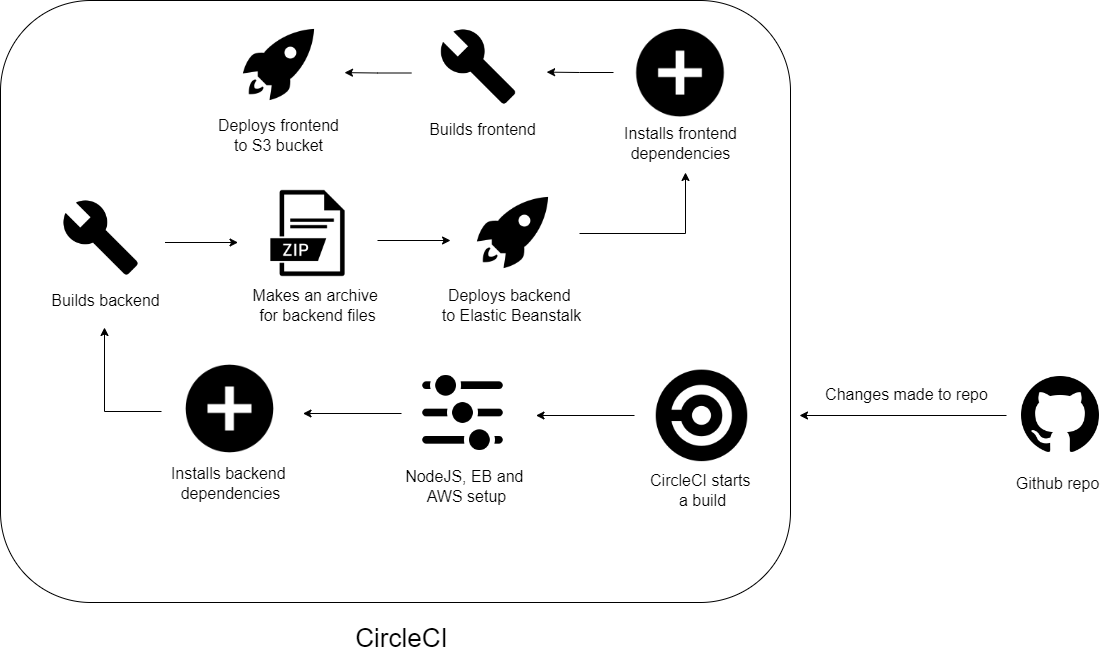

The diagram above was exported from draw.io. Its source (the exported page's mxGraphModel, read from the mxfile embedded in the PNG):
<mxGraphModel dx="1275" dy="584" grid="0" gridSize="10" guides="1" tooltips="1" connect="1" arrows="1" fold="1" page="1" pageScale="1" pageWidth="1169" pageHeight="827" background="#ffffff" math="0" shadow="0">
  <root>
    <mxCell id="0" />
    <mxCell id="1" parent="0" />
    <mxCell id="iLFYhMFWBAFdND1QJWR4-2" value="" style="rounded=1;whiteSpace=wrap;html=1;fillColor=none;strokeColor=default;glass=0;movable=0;resizable=0;rotatable=0;deletable=0;editable=0;connectable=0;" vertex="1" parent="1">
      <mxGeometry x="51" y="30" width="790" height="602" as="geometry" />
    </mxCell>
    <mxCell id="iLFYhMFWBAFdND1QJWR4-3" style="edgeStyle=orthogonalEdgeStyle;rounded=0;orthogonalLoop=1;jettySize=auto;html=1;" edge="1" parent="1">
      <mxGeometry relative="1" as="geometry">
        <mxPoint x="850" y="445" as="targetPoint" />
        <mxPoint x="1057" y="445" as="sourcePoint" />
      </mxGeometry>
    </mxCell>
    <mxCell id="iLFYhMFWBAFdND1QJWR4-1" value="" style="shape=image;html=1;verticalAlign=top;verticalLabelPosition=bottom;labelBackgroundColor=#ffffff;imageAspect=0;aspect=fixed;image=https://cdn0.iconfinder.com/data/icons/octicons/1024/mark-github-128.png" vertex="1" parent="1">
      <mxGeometry x="1072" y="406" width="78" height="78" as="geometry" />
    </mxCell>
    <mxCell id="iLFYhMFWBAFdND1QJWR4-4" value="Changes made to repo" style="text;html=1;resizable=0;autosize=1;align=center;verticalAlign=middle;points=[];fillColor=none;strokeColor=none;rounded=0;fontSize=16;" vertex="1" parent="1">
      <mxGeometry x="870" y="412" width="173" height="23" as="geometry" />
    </mxCell>
    <mxCell id="iLFYhMFWBAFdND1QJWR4-6" value="CircleCI" style="text;html=1;resizable=0;autosize=1;align=center;verticalAlign=middle;points=[];fillColor=none;strokeColor=none;rounded=0;fontSize=26;" vertex="1" parent="1">
      <mxGeometry x="401" y="650" width="102" height="35" as="geometry" />
    </mxCell>
    <mxCell id="iLFYhMFWBAFdND1QJWR4-7" value="" style="shape=image;html=1;verticalAlign=top;verticalLabelPosition=bottom;labelBackgroundColor=#ffffff;imageAspect=0;aspect=fixed;image=https://cdn3.iconfinder.com/data/icons/user-interface-798/32/User_Interface_equalizer_option_setup_setting_UI-128.png;fontSize=26;" vertex="1" parent="1">
      <mxGeometry x="472" y="401" width="83" height="83" as="geometry" />
    </mxCell>
    <mxCell id="iLFYhMFWBAFdND1QJWR4-8" value="NodeJS, EB and &lt;br style=&quot;font-size: 16px;&quot;&gt;AWS setup" style="text;html=1;resizable=0;autosize=1;align=center;verticalAlign=middle;points=[];fillColor=none;strokeColor=none;rounded=0;fontSize=16;" vertex="1" parent="1">
      <mxGeometry x="452.5" y="495" width="128" height="42" as="geometry" />
    </mxCell>
    <mxCell id="iLFYhMFWBAFdND1QJWR4-16" value="" style="edgeStyle=orthogonalEdgeStyle;rounded=0;orthogonalLoop=1;jettySize=auto;html=1;fontSize=17;" edge="1" parent="1">
      <mxGeometry relative="1" as="geometry">
        <mxPoint x="685" y="445" as="sourcePoint" />
        <mxPoint x="586.5" y="445" as="targetPoint" />
      </mxGeometry>
    </mxCell>
    <mxCell id="iLFYhMFWBAFdND1QJWR4-9" value="" style="shape=image;html=1;verticalAlign=top;verticalLabelPosition=bottom;labelBackgroundColor=#ffffff;imageAspect=0;aspect=fixed;image=https://cdn2.iconfinder.com/data/icons/css-vol-1/24/circleci-128.png;fontSize=17;" vertex="1" parent="1">
      <mxGeometry x="706.75" y="399.63" width="91.5" height="91.5" as="geometry" />
    </mxCell>
    <mxCell id="iLFYhMFWBAFdND1QJWR4-10" value="CircleCI starts &lt;br style=&quot;font-size: 16px;&quot;&gt;a build" style="text;html=1;resizable=0;autosize=1;align=center;verticalAlign=middle;points=[];fillColor=none;strokeColor=none;rounded=0;fontSize=16;" vertex="1" parent="1">
      <mxGeometry x="698" y="499" width="110" height="42" as="geometry" />
    </mxCell>
    <mxCell id="iLFYhMFWBAFdND1QJWR4-21" style="edgeStyle=orthogonalEdgeStyle;rounded=0;orthogonalLoop=1;jettySize=auto;html=1;fontSize=15;" edge="1" parent="1">
      <mxGeometry relative="1" as="geometry">
        <mxPoint x="155" y="357" as="targetPoint" />
        <mxPoint x="212" y="441" as="sourcePoint" />
      </mxGeometry>
    </mxCell>
    <mxCell id="iLFYhMFWBAFdND1QJWR4-19" value="" style="edgeStyle=orthogonalEdgeStyle;rounded=0;orthogonalLoop=1;jettySize=auto;html=1;fontSize=17;" edge="1" parent="1">
      <mxGeometry relative="1" as="geometry">
        <mxPoint x="452" y="443" as="sourcePoint" />
        <mxPoint x="353.5" y="443" as="targetPoint" />
      </mxGeometry>
    </mxCell>
    <mxCell id="iLFYhMFWBAFdND1QJWR4-20" value="Installs backend &lt;br style=&quot;font-size: 16px;&quot;&gt;dependencies" style="text;html=1;resizable=0;autosize=1;align=center;verticalAlign=middle;points=[];fillColor=none;strokeColor=none;rounded=0;fontSize=16;" vertex="1" parent="1">
      <mxGeometry x="218.49" y="492.13" width="125" height="42" as="geometry" />
    </mxCell>
    <mxCell id="iLFYhMFWBAFdND1QJWR4-25" value="Github repo" style="text;html=1;resizable=0;autosize=1;align=center;verticalAlign=middle;points=[];fillColor=none;strokeColor=none;rounded=0;glass=0;fontSize=16;" vertex="1" parent="1">
      <mxGeometry x="1061" y="501.63" width="94" height="23" as="geometry" />
    </mxCell>
    <mxCell id="iLFYhMFWBAFdND1QJWR4-28" value="" style="shape=image;html=1;verticalAlign=top;verticalLabelPosition=bottom;labelBackgroundColor=#ffffff;imageAspect=0;aspect=fixed;image=https://cdn0.iconfinder.com/data/icons/google-material-design-3-0/48/ic_add_circle_48px-128.png;glass=0;fontSize=14;strokeColor=default;fillColor=none;" vertex="1" parent="1">
      <mxGeometry x="227.87" y="385.88" width="105.25" height="105.25" as="geometry" />
    </mxCell>
    <mxCell id="iLFYhMFWBAFdND1QJWR4-32" value="" style="shape=image;html=1;verticalAlign=top;verticalLabelPosition=bottom;labelBackgroundColor=#ffffff;imageAspect=0;aspect=fixed;image=https://cdn0.iconfinder.com/data/icons/google-material-design-3-0/48/ic_build_48px-128.png;glass=0;fontSize=17;strokeColor=default;fillColor=none;" vertex="1" parent="1">
      <mxGeometry x="110.99000000000001" y="227" width="81" height="81" as="geometry" />
    </mxCell>
    <mxCell id="iLFYhMFWBAFdND1QJWR4-33" value="Builds backend" style="text;html=1;resizable=0;autosize=1;align=center;verticalAlign=middle;points=[];fillColor=none;strokeColor=none;rounded=0;fontSize=16;" vertex="1" parent="1">
      <mxGeometry x="96.50000000000001" y="318" width="119" height="23" as="geometry" />
    </mxCell>
    <mxCell id="iLFYhMFWBAFdND1QJWR4-38" style="edgeStyle=orthogonalEdgeStyle;rounded=0;orthogonalLoop=1;jettySize=auto;html=1;fontSize=17;" edge="1" parent="1">
      <mxGeometry relative="1" as="geometry">
        <mxPoint x="501.04069104646396" y="270" as="targetPoint" />
        <mxPoint x="427.9999999999998" y="270" as="sourcePoint" />
      </mxGeometry>
    </mxCell>
    <mxCell id="iLFYhMFWBAFdND1QJWR4-35" value="" style="shape=image;html=1;verticalAlign=top;verticalLabelPosition=bottom;labelBackgroundColor=#ffffff;imageAspect=0;aspect=fixed;image=https://cdn3.iconfinder.com/data/icons/file-extension-names-vol-3-2/512/2-128.png;glass=0;fontSize=17;strokeColor=default;fillColor=none;" vertex="1" parent="1">
      <mxGeometry x="314.49" y="219" width="88" height="88" as="geometry" />
    </mxCell>
    <mxCell id="iLFYhMFWBAFdND1QJWR4-36" value="Makes an archive &lt;br style=&quot;font-size: 16px;&quot;&gt;for backend files" style="text;html=1;resizable=0;autosize=1;align=center;verticalAlign=middle;points=[];fillColor=none;strokeColor=none;rounded=0;fontSize=16;" vertex="1" parent="1">
      <mxGeometry x="300" y="314" width="135" height="42" as="geometry" />
    </mxCell>
    <mxCell id="iLFYhMFWBAFdND1QJWR4-45" style="edgeStyle=orthogonalEdgeStyle;rounded=0;orthogonalLoop=1;jettySize=auto;html=1;fontSize=16;" edge="1" parent="1">
      <mxGeometry relative="1" as="geometry">
        <mxPoint x="736" y="202" as="targetPoint" />
        <mxPoint x="630" y="263" as="sourcePoint" />
        <Array as="points">
          <mxPoint x="736" y="263" />
        </Array>
      </mxGeometry>
    </mxCell>
    <mxCell id="iLFYhMFWBAFdND1QJWR4-40" value="" style="shape=image;html=1;verticalAlign=top;verticalLabelPosition=bottom;labelBackgroundColor=#ffffff;imageAspect=0;aspect=fixed;image=https://cdn1.iconfinder.com/data/icons/ios-11-glyphs/30/rocket-128.png;glass=0;fontSize=17;strokeColor=default;fillColor=none;" vertex="1" parent="1">
      <mxGeometry x="519.01" y="218" width="89" height="89" as="geometry" />
    </mxCell>
    <mxCell id="iLFYhMFWBAFdND1QJWR4-41" value="Deploys backend &lt;br&gt;to Elastic Beanstalk" style="text;html=1;resizable=0;autosize=1;align=center;verticalAlign=middle;points=[];fillColor=none;strokeColor=none;rounded=0;fontSize=16;" vertex="1" parent="1">
      <mxGeometry x="486.51" y="314" width="150" height="42" as="geometry" />
    </mxCell>
    <mxCell id="iLFYhMFWBAFdND1QJWR4-44" style="edgeStyle=orthogonalEdgeStyle;rounded=0;orthogonalLoop=1;jettySize=auto;html=1;fontSize=17;" edge="1" parent="1">
      <mxGeometry relative="1" as="geometry">
        <mxPoint x="288.54069104646396" y="272" as="targetPoint" />
        <mxPoint x="215.49999999999977" y="272" as="sourcePoint" />
      </mxGeometry>
    </mxCell>
    <mxCell id="iLFYhMFWBAFdND1QJWR4-46" value="Installs frontend&lt;br style=&quot;font-size: 16px;&quot;&gt;dependencies" style="text;html=1;resizable=0;autosize=1;align=center;verticalAlign=middle;points=[];fillColor=none;strokeColor=none;rounded=0;fontSize=16;" vertex="1" parent="1">
      <mxGeometry x="669.51" y="152" width="123" height="42" as="geometry" />
    </mxCell>
    <mxCell id="iLFYhMFWBAFdND1QJWR4-48" style="edgeStyle=orthogonalEdgeStyle;rounded=0;orthogonalLoop=1;jettySize=auto;html=1;fontSize=16;" edge="1" parent="1">
      <mxGeometry relative="1" as="geometry">
        <mxPoint x="597.1455006318934" y="101.625" as="targetPoint" />
        <mxPoint x="664" y="102" as="sourcePoint" />
        <Array as="points">
          <mxPoint x="630" y="102" />
          <mxPoint x="630" y="102" />
        </Array>
      </mxGeometry>
    </mxCell>
    <mxCell id="iLFYhMFWBAFdND1QJWR4-47" value="" style="shape=image;html=1;verticalAlign=top;verticalLabelPosition=bottom;labelBackgroundColor=#ffffff;imageAspect=0;aspect=fixed;image=https://cdn0.iconfinder.com/data/icons/google-material-design-3-0/48/ic_add_circle_48px-128.png;glass=0;fontSize=14;strokeColor=default;fillColor=none;" vertex="1" parent="1">
      <mxGeometry x="678.38" y="50" width="105.25" height="105.25" as="geometry" />
    </mxCell>
    <mxCell id="iLFYhMFWBAFdND1QJWR4-49" value="" style="shape=image;html=1;verticalAlign=top;verticalLabelPosition=bottom;labelBackgroundColor=#ffffff;imageAspect=0;aspect=fixed;image=https://cdn0.iconfinder.com/data/icons/google-material-design-3-0/48/ic_build_48px-128.png;glass=0;fontSize=17;strokeColor=default;fillColor=none;" vertex="1" parent="1">
      <mxGeometry x="488.49" y="55.99999999999999" width="81" height="81" as="geometry" />
    </mxCell>
    <mxCell id="iLFYhMFWBAFdND1QJWR4-50" value="Builds frontend" style="text;html=1;resizable=0;autosize=1;align=center;verticalAlign=middle;points=[];fillColor=none;strokeColor=none;rounded=0;fontSize=16;" vertex="1" parent="1">
      <mxGeometry x="475" y="147" width="117" height="23" as="geometry" />
    </mxCell>
    <mxCell id="iLFYhMFWBAFdND1QJWR4-51" value="" style="shape=image;html=1;verticalAlign=top;verticalLabelPosition=bottom;labelBackgroundColor=#ffffff;imageAspect=0;aspect=fixed;image=https://cdn1.iconfinder.com/data/icons/ios-11-glyphs/30/rocket-128.png;glass=0;fontSize=17;strokeColor=default;fillColor=none;" vertex="1" parent="1">
      <mxGeometry x="284.99" y="50" width="89" height="89" as="geometry" />
    </mxCell>
    <mxCell id="iLFYhMFWBAFdND1QJWR4-52" value="Deploys frontend&lt;br&gt;to S3 bucket" style="text;html=1;resizable=0;autosize=1;align=center;verticalAlign=middle;points=[];fillColor=none;strokeColor=none;rounded=0;fontSize=16;" vertex="1" parent="1">
      <mxGeometry x="263.99" y="144" width="131" height="42" as="geometry" />
    </mxCell>
    <mxCell id="iLFYhMFWBAFdND1QJWR4-53" style="edgeStyle=orthogonalEdgeStyle;rounded=0;orthogonalLoop=1;jettySize=auto;html=1;fontSize=16;" edge="1" parent="1">
      <mxGeometry relative="1" as="geometry">
        <mxPoint x="394.9955006318934" y="102.125" as="targetPoint" />
        <mxPoint x="461.85" y="102.5" as="sourcePoint" />
        <Array as="points">
          <mxPoint x="427.85" y="102.5" />
          <mxPoint x="427.85" y="102.5" />
        </Array>
      </mxGeometry>
    </mxCell>
  </root>
</mxGraphModel>